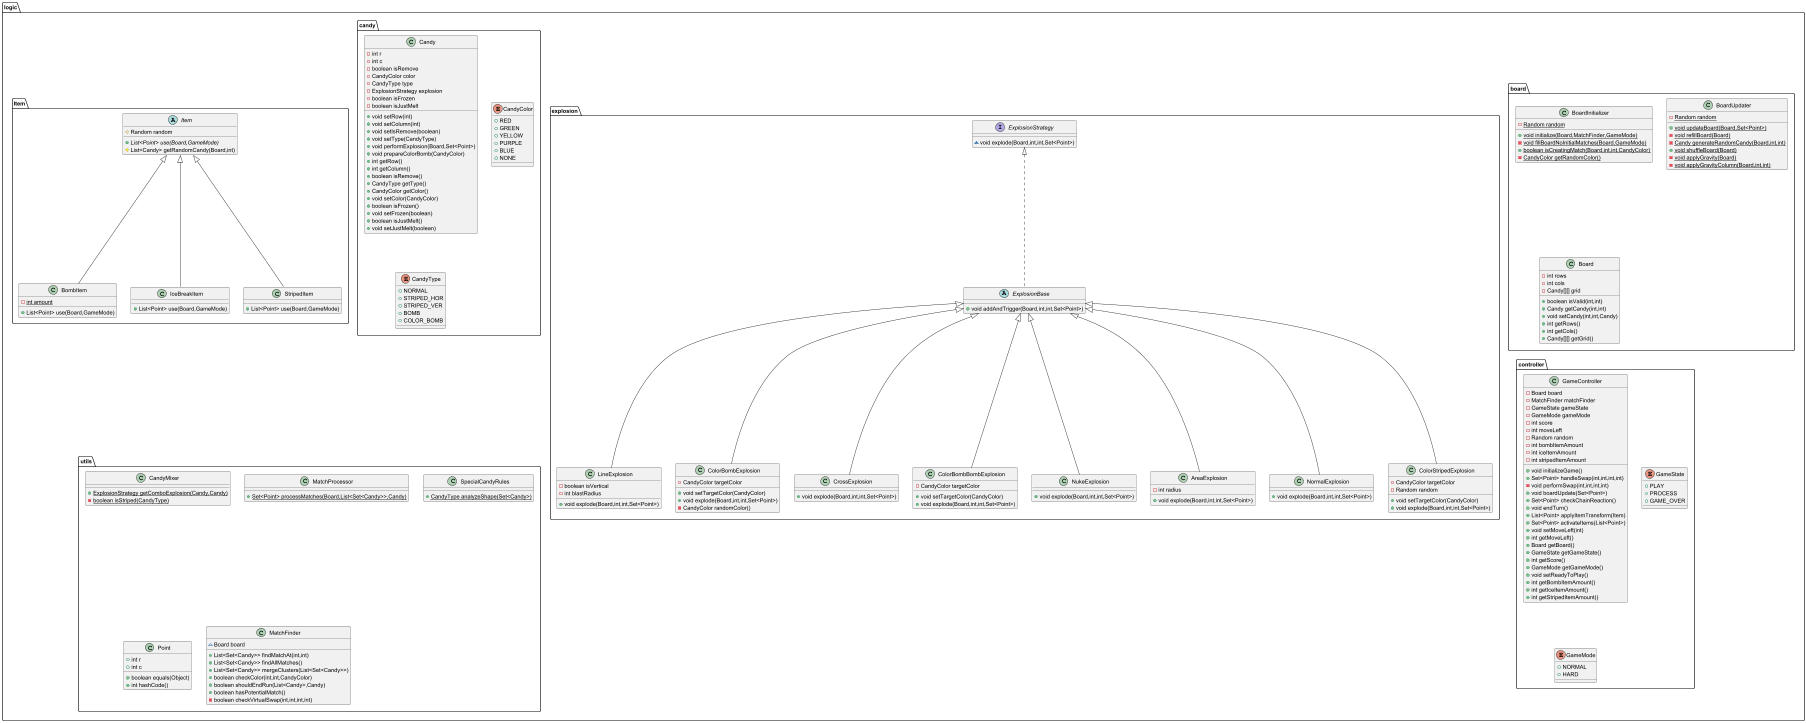

The diagram above was rendered by PlantUML. Its source (embedded in the PNG):
@startuml
class logic.board.BoardInitializer {
- {static} Random random
+ {static} void initialize(Board,MatchFinder,GameMode)
- {static} void fillBoardNoInitialMatches(Board,GameMode)
+ {static} boolean isCreatingMatch(Board,int,int,CandyColor)
- {static} CandyColor getRandomColor()
}


class logic.explosion.LineExplosion {
- boolean isVertical
- int blastRadius
+ void explode(Board,int,int,Set<Point>)
}


class logic.explosion.ColorBombExplosion {
- CandyColor targetColor
+ void setTargetColor(CandyColor)
+ void explode(Board,int,int,Set<Point>)
- CandyColor randomColor()
}


class logic.board.BoardUpdater {
- {static} Random random
+ {static} void updateBoard(Board,Set<Point>)
- {static} void refillBoard(Board)
- {static} Candy generateRandomCandy(Board,int,int)
+ {static} void shuffleBoard(Board)
- {static} void applyGravity(Board)
- {static} void applyGravityColumn(Board,int,int)
}


class logic.explosion.CrossExplosion {
+ void explode(Board,int,int,Set<Point>)
}

class logic.candy.Candy {
- int r
- int c
- boolean isRemove
- CandyColor color
- CandyType type
- ExplosionStrategy explosion
- boolean isFrozen
- boolean isJustMelt
+ void setRow(int)
+ void setColumn(int)
+ void setIsRemove(boolean)
+ void setType(CandyType)
+ void performExplosion(Board,Set<Point>)
+ void prepareColorBomb(CandyColor)
+ int getRow()
+ int getColumn()
+ boolean isRemove()
+ CandyType getType()
+ CandyColor getColor()
+ void setColor(CandyColor)
+ boolean isFrozen()
+ void setFrozen(boolean)
+ boolean isJustMelt()
+ void setJustMelt(boolean)
}


class logic.explosion.ColorBombBombExplosion {
- CandyColor targetColor
+ void setTargetColor(CandyColor)
+ void explode(Board,int,int,Set<Point>)
}


class logic.explosion.NukeExplosion {
+ void explode(Board,int,int,Set<Point>)
}

class logic.Item.BombItem {
- {static} int amount
+ List<Point> use(Board,GameMode)
}


class logic.Item.IceBreakItem {
+ List<Point> use(Board,GameMode)
}

abstract class logic.Item.Item {
# Random random
+ {abstract}List<Point> use(Board,GameMode)
# List<Candy> getRandomCandy(Board,int)
}


class logic.controller.GameController {
- Board board
- MatchFinder matchFinder
- GameState gameState
- GameMode gameMode
- int score
- int moveLeft
- Random random
- int bombItemAmount
- int iceItemAmount
- int stripedItemAmount
+ void initializeGame()
+ Set<Point> handleSwap(int,int,int,int)
- void performSwap(int,int,int,int)
+ void boardUpdate(Set<Point>)
+ Set<Point> checkChainReaction()
+ void endTurn()
+ List<Point> applyItemTransform(Item)
+ Set<Point> activateItems(List<Point>)
+ void setMoveLeft(int)
+ int getMoveLeft()
+ Board getBoard()
+ GameState getGameState()
+ int getScore()
+ GameMode getGameMode()
+ void setReadyToPlay()
+ int getBombItemAmount()
+ int getIceItemAmount()
+ int getStripedItemAmount()
}


interface logic.explosion.ExplosionStrategy {
~ void explode(Board,int,int,Set<Point>)
}

class logic.utils.CandyMixer {
+ {static} ExplosionStrategy getComboExplosion(Candy,Candy)
- {static} boolean isStriped(CandyType)
}

enum logic.controller.GameState {
+  PLAY
+  PROCESS
+  GAME_OVER
}

enum logic.controller.GameMode {
+  NORMAL
+  HARD
}

class logic.utils.MatchProcessor {
+ {static} Set<Point> processMatches(Board,List<Set<Candy>>,Candy)
}

class logic.board.Board {
- int rows
- int cols
- Candy[][] grid
+ boolean isValid(int,int)
+ Candy getCandy(int,int)
+ void setCandy(int,int,Candy)
+ int getRows()
+ int getCols()
+ Candy[][] getGrid()
}


enum logic.candy.CandyColor {
+  RED
+  GREEN
+  YELLOW
+  PURPLE
+  BLUE
+  NONE
}

class logic.explosion.AreaExplosion {
- int radius
+ void explode(Board,int,int,Set<Point>)
}


abstract class logic.explosion.ExplosionBase {
+ void addAndTrigger(Board,int,int,Set<Point>)
}

enum logic.candy.CandyType {
+  NORMAL
+  STRIPED_HOR
+  STRIPED_VER
+  BOMB
+  COLOR_BOMB
}

class logic.Item.StripedItem {
+ List<Point> use(Board,GameMode)
}

class logic.explosion.NormalExplosion {
+ void explode(Board,int,int,Set<Point>)
}

class logic.utils.SpecialCandyRules {
+ {static} CandyType analyzeShape(Set<Candy>)
}

class logic.explosion.ColorStripedExplosion {
- CandyColor targetColor
- Random random
+ void setTargetColor(CandyColor)
+ void explode(Board,int,int,Set<Point>)
}


class logic.utils.Point {
+ int r
+ int c
+ boolean equals(Object)
+ int hashCode()
}


class logic.utils.MatchFinder {
~ Board board
+ List<Set<Candy>> findMatchAt(int,int)
+ List<Set<Candy>> findAllMatches()
+ List<Set<Candy>> mergeClusters(List<Set<Candy>>)
+ boolean checkColor(int,int,CandyColor)
+ boolean shouldEndRun(List<Candy>,Candy)
+ boolean hasPotentialMatch()
- boolean checkVirtualSwap(int,int,int,int)
}




logic.explosion.ExplosionBase <|-- logic.explosion.LineExplosion
logic.explosion.ExplosionBase <|-- logic.explosion.ColorBombExplosion
logic.explosion.ExplosionBase <|-- logic.explosion.CrossExplosion
logic.explosion.ExplosionBase <|-- logic.explosion.ColorBombBombExplosion
logic.explosion.ExplosionBase <|-- logic.explosion.NukeExplosion
logic.Item.Item <|-- logic.Item.BombItem
logic.Item.Item <|-- logic.Item.IceBreakItem
logic.explosion.ExplosionBase <|-- logic.explosion.AreaExplosion
logic.explosion.ExplosionStrategy <|.. logic.explosion.ExplosionBase
logic.Item.Item <|-- logic.Item.StripedItem
logic.explosion.ExplosionBase <|-- logic.explosion.NormalExplosion
logic.explosion.ExplosionBase <|-- logic.explosion.ColorStripedExplosion
@enduml